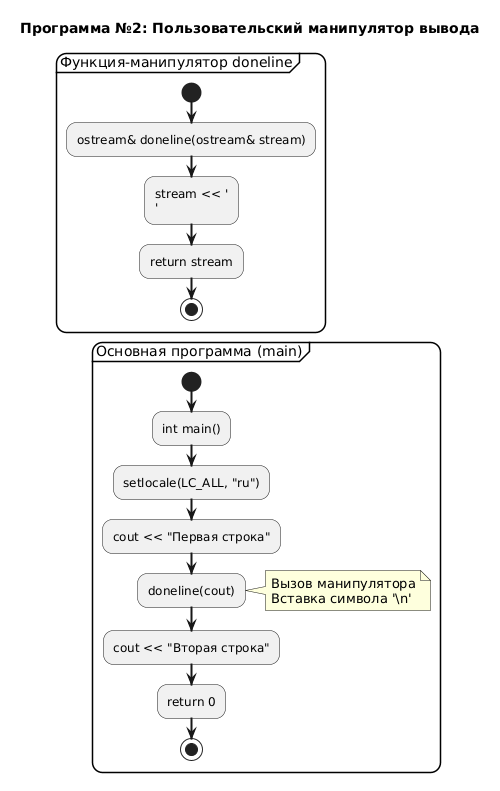

The diagram above was rendered by PlantUML. Its source (embedded in the PNG):
@startuml
title Программа №2: Пользовательский манипулятор вывода
'option handwritten true
skinparam backgroundColor #FFFFFF
skinparam sequenceArrowThickness 2
skinparam roundcorner 20
skinparam maxmessagesize 200

partition "Функция-манипулятор doneline" {
    start
    :ostream& doneline(ostream& stream);
    :stream << '\n';
    :return stream;
    stop
}

partition "Основная программа (main)" {
    start
    :int main();
    :setlocale(LC_ALL, "ru");
    
    :cout << "Первая строка";
    
    :doneline(cout);
    note right
        Вызов манипулятора
        Вставка символа '\n'
    end note
    
    :cout << "Вторая строка";
    
    :return 0;
    stop
}
@enduml